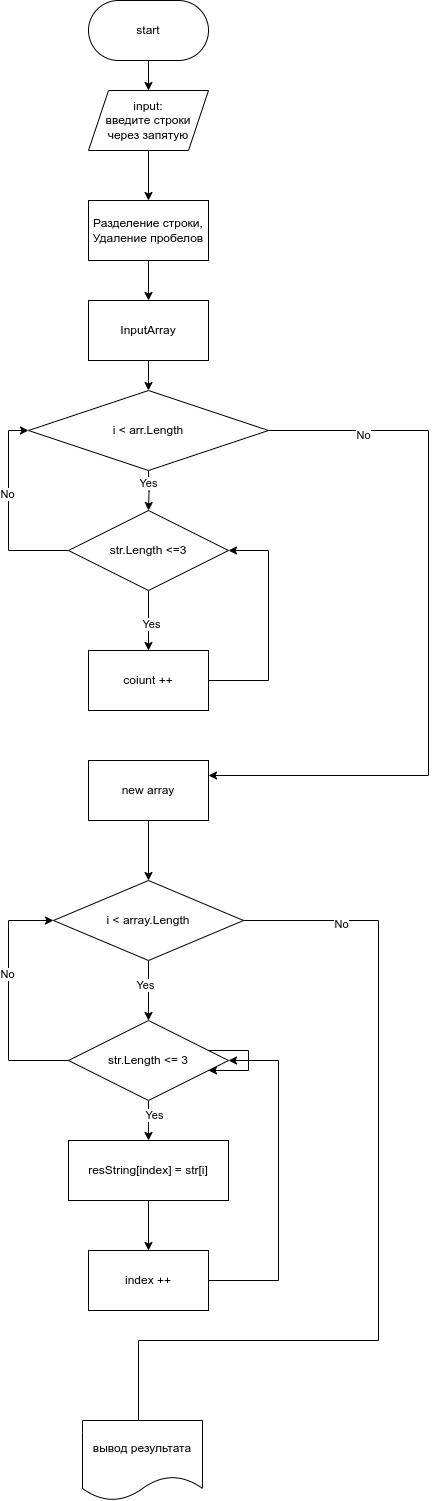

The diagram above was exported from draw.io. Its source (the exported page's mxGraphModel, read from the mxfile embedded in the PNG):
<mxGraphModel dx="2291" dy="1147" grid="1" gridSize="10" guides="1" tooltips="1" connect="1" arrows="1" fold="1" page="1" pageScale="1" pageWidth="827" pageHeight="1169" math="0" shadow="0">
  <root>
    <mxCell id="0" />
    <mxCell id="1" parent="0" />
    <mxCell id="D6uRrCOeC8eDqx_gGI94-9" value="" style="edgeStyle=orthogonalEdgeStyle;rounded=0;orthogonalLoop=1;jettySize=auto;html=1;" edge="1" parent="1" source="D6uRrCOeC8eDqx_gGI94-1" target="D6uRrCOeC8eDqx_gGI94-2">
      <mxGeometry relative="1" as="geometry" />
    </mxCell>
    <mxCell id="D6uRrCOeC8eDqx_gGI94-1" value="start" style="rounded=1;whiteSpace=wrap;html=1;arcSize=50;" vertex="1" parent="1">
      <mxGeometry x="360" y="40" width="120" height="60" as="geometry" />
    </mxCell>
    <mxCell id="D6uRrCOeC8eDqx_gGI94-10" value="" style="edgeStyle=orthogonalEdgeStyle;rounded=0;orthogonalLoop=1;jettySize=auto;html=1;" edge="1" parent="1" source="D6uRrCOeC8eDqx_gGI94-2" target="D6uRrCOeC8eDqx_gGI94-3">
      <mxGeometry relative="1" as="geometry" />
    </mxCell>
    <mxCell id="D6uRrCOeC8eDqx_gGI94-2" value="input:&lt;br&gt;введите строки через запятую" style="shape=parallelogram;perimeter=parallelogramPerimeter;whiteSpace=wrap;html=1;fixedSize=1;" vertex="1" parent="1">
      <mxGeometry x="360" y="130" width="120" height="60" as="geometry" />
    </mxCell>
    <mxCell id="D6uRrCOeC8eDqx_gGI94-11" value="" style="edgeStyle=orthogonalEdgeStyle;rounded=0;orthogonalLoop=1;jettySize=auto;html=1;" edge="1" parent="1" source="D6uRrCOeC8eDqx_gGI94-3" target="D6uRrCOeC8eDqx_gGI94-4">
      <mxGeometry relative="1" as="geometry" />
    </mxCell>
    <mxCell id="D6uRrCOeC8eDqx_gGI94-3" value="Разделение строки,&lt;br&gt;Удаление пробелов" style="rounded=0;whiteSpace=wrap;html=1;" vertex="1" parent="1">
      <mxGeometry x="360" y="240" width="120" height="60" as="geometry" />
    </mxCell>
    <mxCell id="D6uRrCOeC8eDqx_gGI94-12" value="" style="edgeStyle=orthogonalEdgeStyle;rounded=0;orthogonalLoop=1;jettySize=auto;html=1;" edge="1" parent="1" source="D6uRrCOeC8eDqx_gGI94-4">
      <mxGeometry relative="1" as="geometry">
        <mxPoint x="420.00000000000045" y="430" as="targetPoint" />
      </mxGeometry>
    </mxCell>
    <mxCell id="D6uRrCOeC8eDqx_gGI94-4" value="InputArray" style="rounded=0;whiteSpace=wrap;html=1;" vertex="1" parent="1">
      <mxGeometry x="360" y="340" width="120" height="60" as="geometry" />
    </mxCell>
    <mxCell id="D6uRrCOeC8eDqx_gGI94-13" value="" style="edgeStyle=orthogonalEdgeStyle;rounded=0;orthogonalLoop=1;jettySize=auto;html=1;" edge="1" parent="1" target="D6uRrCOeC8eDqx_gGI94-7">
      <mxGeometry relative="1" as="geometry">
        <mxPoint x="420" y="510" as="sourcePoint" />
      </mxGeometry>
    </mxCell>
    <mxCell id="D6uRrCOeC8eDqx_gGI94-35" value="Yes" style="edgeLabel;html=1;align=center;verticalAlign=middle;resizable=0;points=[];" vertex="1" connectable="0" parent="D6uRrCOeC8eDqx_gGI94-13">
      <mxGeometry x="-0.4313" y="-1" relative="1" as="geometry">
        <mxPoint y="1" as="offset" />
      </mxGeometry>
    </mxCell>
    <mxCell id="D6uRrCOeC8eDqx_gGI94-14" value="" style="edgeStyle=orthogonalEdgeStyle;rounded=0;orthogonalLoop=1;jettySize=auto;html=1;" edge="1" parent="1" source="D6uRrCOeC8eDqx_gGI94-7" target="D6uRrCOeC8eDqx_gGI94-8">
      <mxGeometry relative="1" as="geometry" />
    </mxCell>
    <mxCell id="D6uRrCOeC8eDqx_gGI94-36" value="Yes" style="edgeLabel;html=1;align=center;verticalAlign=middle;resizable=0;points=[];" vertex="1" connectable="0" parent="D6uRrCOeC8eDqx_gGI94-14">
      <mxGeometry x="0.1" y="2" relative="1" as="geometry">
        <mxPoint as="offset" />
      </mxGeometry>
    </mxCell>
    <mxCell id="D6uRrCOeC8eDqx_gGI94-34" style="edgeStyle=orthogonalEdgeStyle;rounded=0;orthogonalLoop=1;jettySize=auto;html=1;entryX=0;entryY=0.5;entryDx=0;entryDy=0;" edge="1" parent="1" source="D6uRrCOeC8eDqx_gGI94-7" target="D6uRrCOeC8eDqx_gGI94-32">
      <mxGeometry relative="1" as="geometry">
        <Array as="points">
          <mxPoint x="280" y="590" />
          <mxPoint x="280" y="470" />
        </Array>
      </mxGeometry>
    </mxCell>
    <mxCell id="D6uRrCOeC8eDqx_gGI94-37" value="No" style="edgeLabel;html=1;align=center;verticalAlign=middle;resizable=0;points=[];" vertex="1" connectable="0" parent="D6uRrCOeC8eDqx_gGI94-34">
      <mxGeometry x="0.17" y="2" relative="1" as="geometry">
        <mxPoint as="offset" />
      </mxGeometry>
    </mxCell>
    <mxCell id="D6uRrCOeC8eDqx_gGI94-7" value="str.Length &amp;lt;=3" style="rhombus;whiteSpace=wrap;html=1;" vertex="1" parent="1">
      <mxGeometry x="340" y="550" width="160" height="80" as="geometry" />
    </mxCell>
    <mxCell id="D6uRrCOeC8eDqx_gGI94-33" style="edgeStyle=orthogonalEdgeStyle;rounded=0;orthogonalLoop=1;jettySize=auto;html=1;entryX=1;entryY=0.5;entryDx=0;entryDy=0;" edge="1" parent="1" source="D6uRrCOeC8eDqx_gGI94-8" target="D6uRrCOeC8eDqx_gGI94-7">
      <mxGeometry relative="1" as="geometry">
        <mxPoint x="550" y="590" as="targetPoint" />
        <Array as="points">
          <mxPoint x="540" y="720" />
          <mxPoint x="540" y="590" />
        </Array>
      </mxGeometry>
    </mxCell>
    <mxCell id="D6uRrCOeC8eDqx_gGI94-8" value="coiunt ++" style="rounded=0;whiteSpace=wrap;html=1;" vertex="1" parent="1">
      <mxGeometry x="360" y="690" width="120" height="60" as="geometry" />
    </mxCell>
    <mxCell id="D6uRrCOeC8eDqx_gGI94-21" value="" style="edgeStyle=orthogonalEdgeStyle;rounded=0;orthogonalLoop=1;jettySize=auto;html=1;" edge="1" parent="1" source="D6uRrCOeC8eDqx_gGI94-16" target="D6uRrCOeC8eDqx_gGI94-20">
      <mxGeometry relative="1" as="geometry" />
    </mxCell>
    <mxCell id="D6uRrCOeC8eDqx_gGI94-16" value="new array" style="rounded=0;whiteSpace=wrap;html=1;" vertex="1" parent="1">
      <mxGeometry x="360" y="800" width="120" height="60" as="geometry" />
    </mxCell>
    <mxCell id="D6uRrCOeC8eDqx_gGI94-25" style="edgeStyle=orthogonalEdgeStyle;rounded=0;orthogonalLoop=1;jettySize=auto;html=1;entryX=0.5;entryY=0;entryDx=0;entryDy=0;" edge="1" parent="1" source="D6uRrCOeC8eDqx_gGI94-20" target="D6uRrCOeC8eDqx_gGI94-22">
      <mxGeometry relative="1" as="geometry" />
    </mxCell>
    <mxCell id="D6uRrCOeC8eDqx_gGI94-40" value="Yes" style="edgeLabel;html=1;align=center;verticalAlign=middle;resizable=0;points=[];" vertex="1" connectable="0" parent="D6uRrCOeC8eDqx_gGI94-25">
      <mxGeometry x="-0.1857" y="-4" relative="1" as="geometry">
        <mxPoint as="offset" />
      </mxGeometry>
    </mxCell>
    <mxCell id="D6uRrCOeC8eDqx_gGI94-47" style="edgeStyle=orthogonalEdgeStyle;rounded=0;orthogonalLoop=1;jettySize=auto;html=1;entryX=0.396;entryY=0.002;entryDx=0;entryDy=0;entryPerimeter=0;" edge="1" parent="1" source="D6uRrCOeC8eDqx_gGI94-20" target="D6uRrCOeC8eDqx_gGI94-29">
      <mxGeometry relative="1" as="geometry">
        <mxPoint x="410" y="1440" as="targetPoint" />
        <Array as="points">
          <mxPoint x="650" y="960" />
          <mxPoint x="650" y="1380" />
          <mxPoint x="410" y="1380" />
          <mxPoint x="410" y="1510" />
        </Array>
      </mxGeometry>
    </mxCell>
    <mxCell id="D6uRrCOeC8eDqx_gGI94-48" value="No" style="edgeLabel;html=1;align=center;verticalAlign=middle;resizable=0;points=[];" vertex="1" connectable="0" parent="D6uRrCOeC8eDqx_gGI94-47">
      <mxGeometry x="-0.8025" y="-3" relative="1" as="geometry">
        <mxPoint as="offset" />
      </mxGeometry>
    </mxCell>
    <mxCell id="D6uRrCOeC8eDqx_gGI94-20" value="i &amp;lt; array.Length" style="rhombus;whiteSpace=wrap;html=1;" vertex="1" parent="1">
      <mxGeometry x="325" y="920" width="190" height="80" as="geometry" />
    </mxCell>
    <mxCell id="D6uRrCOeC8eDqx_gGI94-26" value="" style="edgeStyle=orthogonalEdgeStyle;rounded=0;orthogonalLoop=1;jettySize=auto;html=1;" edge="1" parent="1" source="D6uRrCOeC8eDqx_gGI94-22" target="D6uRrCOeC8eDqx_gGI94-23">
      <mxGeometry relative="1" as="geometry" />
    </mxCell>
    <mxCell id="D6uRrCOeC8eDqx_gGI94-43" value="Yes" style="edgeLabel;html=1;align=center;verticalAlign=middle;resizable=0;points=[];" vertex="1" connectable="0" parent="D6uRrCOeC8eDqx_gGI94-26">
      <mxGeometry x="-0.2786" y="5" relative="1" as="geometry">
        <mxPoint as="offset" />
      </mxGeometry>
    </mxCell>
    <mxCell id="D6uRrCOeC8eDqx_gGI94-44" style="edgeStyle=orthogonalEdgeStyle;rounded=0;orthogonalLoop=1;jettySize=auto;html=1;entryX=0;entryY=0.5;entryDx=0;entryDy=0;" edge="1" parent="1" source="D6uRrCOeC8eDqx_gGI94-22" target="D6uRrCOeC8eDqx_gGI94-20">
      <mxGeometry relative="1" as="geometry">
        <mxPoint x="260" y="950" as="targetPoint" />
        <Array as="points">
          <mxPoint x="280" y="1100" />
          <mxPoint x="280" y="960" />
        </Array>
      </mxGeometry>
    </mxCell>
    <mxCell id="D6uRrCOeC8eDqx_gGI94-46" value="No" style="edgeLabel;html=1;align=center;verticalAlign=middle;resizable=0;points=[];" vertex="1" connectable="0" parent="D6uRrCOeC8eDqx_gGI94-44">
      <mxGeometry x="0.2" y="2" relative="1" as="geometry">
        <mxPoint as="offset" />
      </mxGeometry>
    </mxCell>
    <mxCell id="D6uRrCOeC8eDqx_gGI94-22" value="str.Length &amp;lt;= 3" style="rhombus;whiteSpace=wrap;html=1;" vertex="1" parent="1">
      <mxGeometry x="340" y="1060" width="160" height="80" as="geometry" />
    </mxCell>
    <mxCell id="D6uRrCOeC8eDqx_gGI94-27" value="" style="edgeStyle=orthogonalEdgeStyle;rounded=0;orthogonalLoop=1;jettySize=auto;html=1;" edge="1" parent="1" source="D6uRrCOeC8eDqx_gGI94-23" target="D6uRrCOeC8eDqx_gGI94-24">
      <mxGeometry relative="1" as="geometry" />
    </mxCell>
    <mxCell id="D6uRrCOeC8eDqx_gGI94-23" value="resString[index] = str[i]" style="rounded=0;whiteSpace=wrap;html=1;" vertex="1" parent="1">
      <mxGeometry x="340" y="1180" width="160" height="60" as="geometry" />
    </mxCell>
    <mxCell id="D6uRrCOeC8eDqx_gGI94-42" style="edgeStyle=orthogonalEdgeStyle;rounded=0;orthogonalLoop=1;jettySize=auto;html=1;entryX=1;entryY=0.5;entryDx=0;entryDy=0;" edge="1" parent="1" source="D6uRrCOeC8eDqx_gGI94-24" target="D6uRrCOeC8eDqx_gGI94-22">
      <mxGeometry relative="1" as="geometry">
        <mxPoint x="600" y="1090" as="targetPoint" />
        <Array as="points">
          <mxPoint x="550" y="1320" />
          <mxPoint x="550" y="1100" />
        </Array>
      </mxGeometry>
    </mxCell>
    <mxCell id="D6uRrCOeC8eDqx_gGI94-24" value="index ++" style="rounded=0;whiteSpace=wrap;html=1;" vertex="1" parent="1">
      <mxGeometry x="360" y="1290" width="120" height="60" as="geometry" />
    </mxCell>
    <mxCell id="D6uRrCOeC8eDqx_gGI94-29" value="вывод результата" style="shape=document;whiteSpace=wrap;html=1;boundedLbl=1;" vertex="1" parent="1">
      <mxGeometry x="354" y="1460" width="120" height="80" as="geometry" />
    </mxCell>
    <mxCell id="D6uRrCOeC8eDqx_gGI94-39" style="edgeStyle=orthogonalEdgeStyle;rounded=0;orthogonalLoop=1;jettySize=auto;html=1;entryX=1;entryY=0.25;entryDx=0;entryDy=0;" edge="1" parent="1" source="D6uRrCOeC8eDqx_gGI94-32" target="D6uRrCOeC8eDqx_gGI94-16">
      <mxGeometry relative="1" as="geometry">
        <mxPoint x="760" y="830" as="targetPoint" />
        <Array as="points">
          <mxPoint x="700" y="470" />
          <mxPoint x="700" y="815" />
        </Array>
      </mxGeometry>
    </mxCell>
    <mxCell id="D6uRrCOeC8eDqx_gGI94-49" value="No" style="edgeLabel;html=1;align=center;verticalAlign=middle;resizable=0;points=[];" vertex="1" connectable="0" parent="D6uRrCOeC8eDqx_gGI94-39">
      <mxGeometry x="-0.7387" y="-4" relative="1" as="geometry">
        <mxPoint as="offset" />
      </mxGeometry>
    </mxCell>
    <mxCell id="D6uRrCOeC8eDqx_gGI94-32" value="i &amp;lt; arr.Length" style="rhombus;whiteSpace=wrap;html=1;" vertex="1" parent="1">
      <mxGeometry x="300" y="430" width="240" height="80" as="geometry" />
    </mxCell>
    <mxCell id="D6uRrCOeC8eDqx_gGI94-45" style="edgeStyle=orthogonalEdgeStyle;rounded=0;orthogonalLoop=1;jettySize=auto;html=1;" edge="1" parent="1" source="D6uRrCOeC8eDqx_gGI94-22" target="D6uRrCOeC8eDqx_gGI94-22">
      <mxGeometry relative="1" as="geometry" />
    </mxCell>
  </root>
</mxGraphModel>